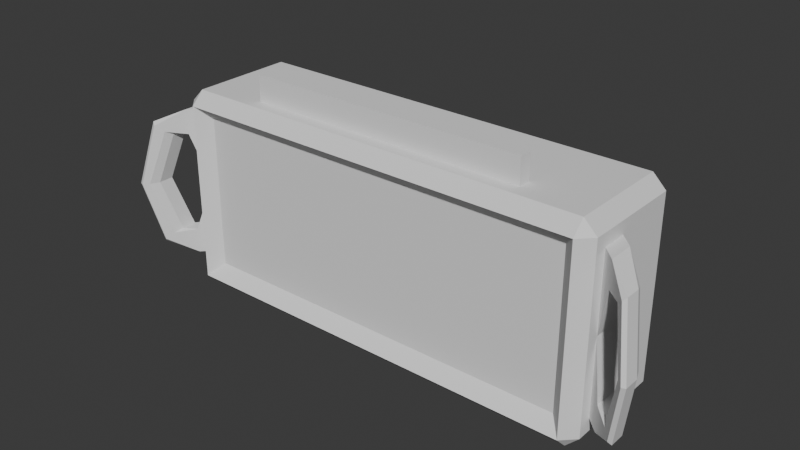 # Source: radio.blend  (saved by Blender 4.3.34; exported with 4.5.12 LTS)
import bpy
from mathutils import Matrix  # noqa: F401  (used for matrix-valued properties, if any)

bpy.ops.wm.read_factory_settings(use_empty=True)
scene = bpy.context.scene
scene.name = 'Scene'

# ---- collections
col_collection = bpy.data.collections.new('Collection'); scene.collection.children.link(col_collection)

# ---- world
world_world = bpy.data.worlds.new('World'); scene.world = world_world
world_world.use_nodes = True; world_world.node_tree.nodes.clear()
_N = world_world.node_tree.nodes; _L = world_world.node_tree.links
n0 = _N.new('ShaderNodeOutputWorld'); n0.name = 'World Output'; n0.location = (300, 300)
n1 = _N.new('ShaderNodeBackground'); n1.name = 'Background'; n1.location = (10, 300)
n1.inputs[0].default_value = (0.05088, 0.05088, 0.05088, 1.0)
_L.new(n1.outputs[0], n0.inputs[0])
n0.is_active_output = True
world_world.color = (0.05088, 0.05088, 0.05088)
world_world.sun_shadow_jitter_overblur = 0.0

# ---- meshes
me_cube_001 = bpy.data.meshes.new('Cube.001')
me_cube_001.from_pydata([(-0.48, -0.12, 0.0), (-0.45, -0.12, 0.06), (-0.51, -0.09, 0.06), (-0.45, -0.12, 0.42), (-0.33, -0.09, 0.48), (-0.51, -0.09, 0.42), (-0.48, 0.12, 0.0), (-0.51, -0.03, 0.06), (-0.48, 0.15, 0.03), (-0.33, -0.06, 0.48), (-0.48, 0.15, 0.45), (-0.51, -0.03, 0.42), (0.48, -0.12, 0.0), (0.51, -0.09, 0.06), (0.45, -0.12, 0.06), (0.33, -0.09, 0.48), (0.45, -0.12, 0.42), (0.51, -0.09, 0.42), (0.48, 0.12, 0.0), (0.48, 0.15, 0.03), (0.51, -0.03, 0.06), (0.33, -0.06, 0.48), (0.51, -0.03, 0.42), (0.48, 0.15, 0.45), (-0.48, -0.15, 0.03), (-0.48, -0.15, 0.45), (0.48, -0.15, 0.45), (0.48, -0.15, 0.03), (-0.51, -0.12, 0.03), (-0.51, 0.12, 0.03), (-0.51, -0.12, 0.45), (-0.51, 0.12, 0.45), (0.51, 0.12, 0.45), (0.51, 0.12, 0.03), (0.51, -0.12, 0.03), (0.51, -0.12, 0.45), (-0.48, -0.15, 0.24), (-0.51, -0.12, 0.24), (-0.48, 0.15, 0.24), (-0.51, 0.12, 0.24), (0.51, 0.12, 0.24), (0.48, 0.15, 0.24), (0.48, -0.15, 0.24), (0.51, -0.12, 0.24), (-0.45, -0.12, 0.24), (0.45, -0.12, 0.24), (-0.51, -0.09, 0.24), (-0.51, -0.03, 0.24), (0.51, -0.03, 0.24), (0.51, -0.09, 0.24), (-0.54, -0.06, 0.42), (-0.54, -0.12, 0.42), (-0.54, -0.06, 0.36), (-0.54, -0.12, 0.36), (-0.54, -0.12, 0.06), (-0.54, -0.06, 0.06), (-0.54, -0.12, 0.12), (-0.54, -0.06, 0.12), (0.54, -0.12, 0.42), (0.54, -0.06, 0.42), (0.54, -0.12, 0.36), (0.54, -0.06, 0.36), (0.54, -0.06, 0.12), (0.54, -0.06, 0.06), (0.54, -0.12, 0.06), (0.54, -0.12, 0.12), (0.5927, -0.1727, 0.3827), (0.6, -0.1678, 0.39), (0.6, -0.1322, 0.39), (0.5927, -0.1127, 0.3827), (0.57, -0.1377, 0.36), (0.5772, -0.1572, 0.3672), (0.5772, -0.0972, 0.3672), (0.57, -0.1023, 0.36), (0.57, -0.1023, 0.12), (0.5772, -0.0972, 0.1128), (0.5927, -0.1127, 0.09735), (0.6, -0.1322, 0.09), (0.6, -0.1678, 0.09), (0.5927, -0.1727, 0.09735), (0.5772, -0.1572, 0.1128), (0.57, -0.1377, 0.12), (-0.5927, -0.1127, 0.3827), (-0.6, -0.1322, 0.39), (-0.6, -0.1678, 0.39), (-0.5927, -0.1727, 0.3827), (-0.57, -0.1023, 0.36), (-0.5772, -0.0972, 0.3672), (-0.5772, -0.1572, 0.3672), (-0.57, -0.1377, 0.36), (-0.5927, -0.1727, 0.09735), (-0.6, -0.1678, 0.09), (-0.6, -0.1322, 0.09), (-0.5927, -0.1127, 0.09735), (-0.57, -0.1377, 0.12), (-0.5772, -0.1572, 0.1128), (-0.5772, -0.0972, 0.1128), (-0.57, -0.1023, 0.12), (-0.609, -0.129, 0.24), (-0.6, -0.1323, 0.24), (-0.63, -0.1622, 0.24), (-0.6212, -0.1412, 0.24), (-0.6, -0.1677, 0.24), (-0.609, -0.189, 0.24), (-0.6212, -0.2012, 0.24), (-0.63, -0.1978, 0.24), (0.609, -0.189, 0.24), (0.6, -0.1677, 0.24), (0.63, -0.1978, 0.24), (0.6212, -0.2012, 0.24), (0.6, -0.1323, 0.24), (0.609, -0.129, 0.24), (0.6212, -0.1412, 0.24), (0.63, -0.1622, 0.24), (-0.48, -0.12, 0.48), (-0.48, 0.12, 0.48), (0.48, 0.12, 0.48), (0.48, -0.12, 0.48), (-0.33, -0.09, 0.54), (-0.33, -0.06, 0.54), (0.33, -0.06, 0.54), (0.33, -0.09, 0.54)], [], [(45, 16, 3, 44), (17, 49, 60, 58), (4, 15, 121, 118), (11, 47, 52, 50), (38, 10, 23, 41), (0, 24, 28), (25, 114, 30), (6, 29, 8), (115, 10, 31), (12, 34, 27), (117, 26, 35), (18, 19, 33), (116, 32, 23), (6, 0, 28, 29), (36, 25, 30, 37), (114, 115, 31, 30), (38, 8, 29, 39), (18, 6, 8, 19), (115, 116, 23, 10), (40, 33, 19, 41), (12, 18, 33, 34), (116, 117, 35, 32), (42, 27, 34, 43), (0, 12, 27, 24), (117, 114, 25, 26), (6, 18, 12, 0), (44, 3, 25, 36), (45, 14, 27, 42), (14, 1, 24, 27), (3, 16, 26, 25), (2, 7, 29, 28), (46, 2, 28, 37), (11, 5, 30, 31), (47, 11, 31, 39), (48, 20, 33, 40), (20, 13, 34, 33), (17, 22, 32, 35), (49, 17, 35, 43), (13, 49, 43, 34), (22, 48, 40, 32), (7, 47, 39, 29), (5, 46, 37, 30), (16, 45, 42, 26), (1, 44, 36, 24), (26, 42, 43, 35), (32, 40, 41, 23), (10, 38, 39, 31), (24, 36, 37, 28), (8, 38, 41, 19), (47, 7, 55, 57), (48, 49, 65, 62), (14, 45, 44, 1), (100, 92, 91, 105), (47, 46, 53, 52), (46, 5, 51, 53), (5, 11, 50, 51), (99, 102, 94, 97), (2, 46, 56, 54), (46, 47, 57, 56), (7, 2, 54, 55), (71, 106, 109, 66), (22, 17, 58, 59), (48, 22, 59, 61), (49, 48, 61, 60), (108, 78, 77, 113), (49, 13, 64, 65), (13, 20, 63, 64), (20, 48, 62, 63), (62, 65, 81, 74), (112, 76, 75, 111), (69, 112, 111, 72), (70, 73, 110, 107), (83, 100, 105, 84), (65, 64, 79, 80), (106, 80, 79, 109), (107, 110, 74, 81), (64, 63, 77, 78), (85, 104, 103, 88), (86, 89, 102, 99), (87, 98, 101, 82), (63, 62, 75, 76), (104, 90, 95, 103), (98, 96, 93, 101), (57, 55, 93, 96), (56, 57, 97, 94), (54, 56, 95, 90), (55, 54, 91, 92), (51, 50, 83, 84), (53, 51, 85, 88), (52, 53, 89, 86), (50, 52, 87, 82), (61, 59, 69, 72), (59, 58, 67, 68), (58, 60, 71, 66), (60, 61, 73, 70), (66, 67, 58), (68, 69, 59), (70, 71, 60), (72, 73, 61), (74, 75, 62), (76, 77, 63), (78, 79, 64), (80, 81, 65), (82, 83, 50), (84, 85, 51), (86, 87, 52), (88, 89, 53), (90, 91, 54), (92, 93, 55), (94, 95, 56), (96, 97, 57), (107, 81, 80, 106), (109, 79, 78, 108), (111, 75, 74, 110), (113, 77, 76, 112), (99, 97, 96, 98), (101, 93, 92, 100), (103, 95, 94, 102), (105, 91, 90, 104), (86, 99, 98, 87), (82, 101, 100, 83), (88, 103, 102, 89), (84, 105, 104, 85), (70, 107, 106, 71), (66, 109, 108, 67), (72, 111, 110, 73), (68, 113, 112, 69), (67, 108, 113, 68), (4, 9, 115, 114), (9, 21, 116, 115), (21, 15, 117, 116), (15, 4, 114, 117), (120, 119, 118, 121), (21, 9, 119, 120), (15, 21, 120, 121), (9, 4, 118, 119)])
_uv = me_cube_001.uv_layers.new(name='UVMap')
_uv.uv.foreach_set('vector', [0.9323, 0.5594, 0.9323, 0.6918, 0.2702, 0.6918, 0.2702, 0.5594, 0.3235, 0.7706, 0.3235, 0.8766, 0.3059, 0.8059, 0.3059, 0.7706, 0.4612, 0.8956, 0.8571, 0.8956, 0.8571, 0.9316, 0.4612, 0.9316, 0.3235, 0.9825, 0.3235, 0.8766, 0.3059, 0.9472, 0.3059, 0.9825, 0.2482, 0.1922, 0.2482, 0.3467, 0.9544, 0.3467, 0.9544, 0.1922, 0.2482, 0.3828, 0.2482, 0.4049, 0.2261, 0.4049, 0.2482, 0.7139, 0.2482, 0.7359, 0.2261, 0.7139, 0.2482, 0.01564, 0.2261, 0.03771, 0.2482, 0.03771, 0.2482, 0.3687, 0.2482, 0.3467, 0.2261, 0.3467, 0.9544, 0.3828, 0.9764, 0.4049, 0.9544, 0.4049, 0.9544, 0.7359, 0.9544, 0.7139, 0.9764, 0.7139, 0.9544, 0.01564, 0.9544, 0.03771, 0.9764, 0.03771, 0.9544, 0.3687, 0.9764, 0.3467, 0.9544, 0.3467, 0.3813, 0.7497, 0.3813, 0.8909, 0.3636, 0.8909, 0.3636, 0.7497, 0.2482, 0.5594, 0.2482, 0.7139, 0.2261, 0.7139, 0.2261, 0.5594, 0.3813, 0.8909, 0.3813, 0.7497, 0.3636, 0.7497, 0.3636, 0.8909, 0.2482, 0.1922, 0.2482, 0.03771, 0.2261, 0.03771, 0.2261, 0.1922, 0.9544, 0.01564, 0.2482, 0.01564, 0.2482, 0.03771, 0.9544, 0.03771, 0.2482, 0.3687, 0.9544, 0.3687, 0.9544, 0.3467, 0.2482, 0.3467, 0.9764, 0.1922, 0.9764, 0.03771, 0.9544, 0.03771, 0.9544, 0.1922, 0.9462, 0.8909, 0.9462, 0.7497, 0.9639, 0.7497, 0.9639, 0.8909, 0.9462, 0.7497, 0.9462, 0.8909, 0.9639, 0.8909, 0.9639, 0.7497, 0.9544, 0.5594, 0.9544, 0.4049, 0.9764, 0.4049, 0.9764, 0.5594, 0.2482, 0.3828, 0.9544, 0.3828, 0.9544, 0.4049, 0.2482, 0.4049, 0.9544, 0.7359, 0.2482, 0.7359, 0.2482, 0.7139, 0.9544, 0.7139, 0.3813, 0.7497, 0.9462, 0.7497, 0.9462, 0.8909, 0.3813, 0.8909, 0.2702, 0.5594, 0.2702, 0.6918, 0.2482, 0.7139, 0.2482, 0.5594, 0.9323, 0.5594, 0.9323, 0.427, 0.9544, 0.4049, 0.9544, 0.5594, 0.9323, 0.427, 0.2702, 0.427, 0.2482, 0.4049, 0.9544, 0.4049, 0.2702, 0.6918, 0.9323, 0.6918, 0.9544, 0.7139, 0.2482, 0.7139, 0.18, 0.6848, 0.1358, 0.6848, 0.0255, 0.6627, 0.202, 0.6627, 0.18, 0.8172, 0.18, 0.6848, 0.202, 0.6627, 0.202, 0.8172, 0.1358, 0.9496, 0.18, 0.9496, 0.202, 0.9717, 0.0255, 0.9717, 0.1358, 0.8172, 0.1358, 0.9496, 0.0255, 0.9717, 0.0255, 0.8172, 0.1358, 0.8172, 0.1358, 0.6848, 0.0255, 0.6627, 0.0255, 0.8172, 0.1358, 0.6848, 0.18, 0.6848, 0.202, 0.6627, 0.0255, 0.6627, 0.18, 0.9496, 0.1358, 0.9496, 0.0255, 0.9717, 0.202, 0.9717, 0.18, 0.8172, 0.18, 0.9496, 0.202, 0.9717, 0.202, 0.8172, 0.18, 0.6848, 0.18, 0.8172, 0.202, 0.8172, 0.202, 0.6627, 0.1358, 0.9496, 0.1358, 0.8172, 0.0255, 0.8172, 0.0255, 0.9717, 0.1358, 0.6848, 0.1358, 0.8172, 0.0255, 0.8172, 0.0255, 0.6627, 0.18, 0.9496, 0.18, 0.8172, 0.202, 0.8172, 0.202, 0.9717, 0.9323, 0.6918, 0.9323, 0.5594, 0.9544, 0.5594, 0.9544, 0.7139, 0.2702, 0.427, 0.2702, 0.5594, 0.2482, 0.5594, 0.2482, 0.4049, 0.9544, 0.7139, 0.9544, 0.5594, 0.9764, 0.5594, 0.9764, 0.7139, 0.9764, 0.3467, 0.9764, 0.1922, 0.9544, 0.1922, 0.9544, 0.3467, 0.2482, 0.3467, 0.2482, 0.1922, 0.2261, 0.1922, 0.2261, 0.3467, 0.2482, 0.4049, 0.2482, 0.5594, 0.2261, 0.5594, 0.2261, 0.4049, 0.2482, 0.03771, 0.2482, 0.1922, 0.9544, 0.1922, 0.9544, 0.03771, 0.3235, 0.8766, 0.3235, 0.7706, 0.3059, 0.7706, 0.3059, 0.8059, 0.3235, 0.8766, 0.3235, 0.8766, 0.3059, 0.9472, 0.3059, 0.9472, 0.9323, 0.427, 0.9323, 0.5594, 0.2702, 0.5594, 0.2702, 0.427, 0.2529, 0.8766, 0.2706, 0.7883, 0.2706, 0.7883, 0.2529, 0.8766, 0.3235, 0.8766, 0.3235, 0.8766, 0.3059, 0.9472, 0.3059, 0.9472, 0.3235, 0.8766, 0.3235, 0.9825, 0.3059, 0.9825, 0.3059, 0.9472, 0.3235, 0.9825, 0.3235, 0.9825, 0.3059, 0.9825, 0.3059, 0.9825, 0.2706, 0.8766, 0.2706, 0.8766, 0.2882, 0.8059, 0.2882, 0.8059, 0.3235, 0.7706, 0.3235, 0.8766, 0.3059, 0.8059, 0.3059, 0.7706, 0.3235, 0.8766, 0.3235, 0.8766, 0.3059, 0.8059, 0.3059, 0.8059, 0.3235, 0.7706, 0.3235, 0.7706, 0.3059, 0.7706, 0.3059, 0.7706, 0.284, 0.8017, 0.2653, 0.8766, 0.2581, 0.8766, 0.2749, 0.7926, 0.3235, 0.7706, 0.3235, 0.7706, 0.3059, 0.7706, 0.3059, 0.7706, 0.3235, 0.8766, 0.3235, 0.7706, 0.3059, 0.7706, 0.3059, 0.8059, 0.3235, 0.8766, 0.3235, 0.8766, 0.3059, 0.8059, 0.3059, 0.8059, 0.2529, 0.8766, 0.2705, 0.9648, 0.2705, 0.9648, 0.2529, 0.8766, 0.3235, 0.8766, 0.3235, 0.9825, 0.3059, 0.9825, 0.3059, 0.9472, 0.3235, 0.9825, 0.3235, 0.9825, 0.3059, 0.9825, 0.3059, 0.9825, 0.3235, 0.9825, 0.3235, 0.8766, 0.3059, 0.9472, 0.3059, 0.9825, 0.3059, 0.9472, 0.3059, 0.9472, 0.2882, 0.9472, 0.2882, 0.9472, 0.2581, 0.8766, 0.2749, 0.9605, 0.284, 0.9514, 0.2653, 0.8766, 0.2749, 0.7926, 0.2581, 0.8766, 0.2653, 0.8766, 0.284, 0.8017, 0.2882, 0.8059, 0.2882, 0.8059, 0.2705, 0.8766, 0.2705, 0.8766, 0.2706, 0.9648, 0.2529, 0.8766, 0.2529, 0.8766, 0.2706, 0.9648, 0.3059, 0.9472, 0.3059, 0.9825, 0.2749, 0.9605, 0.284, 0.9514, 0.2653, 0.8766, 0.284, 0.9514, 0.2749, 0.9605, 0.2581, 0.8766, 0.2705, 0.8766, 0.2705, 0.8766, 0.2882, 0.9472, 0.2882, 0.9472, 0.3059, 0.9825, 0.3059, 0.9825, 0.2705, 0.9648, 0.2705, 0.9648, 0.2749, 0.9605, 0.2581, 0.8766, 0.2653, 0.8766, 0.284, 0.9514, 0.2882, 0.9472, 0.2882, 0.9472, 0.2706, 0.8766, 0.2706, 0.8766, 0.284, 0.9514, 0.2653, 0.8766, 0.2581, 0.8766, 0.2749, 0.9605, 0.3059, 0.9825, 0.3059, 0.9472, 0.284, 0.9514, 0.2749, 0.9605, 0.2581, 0.8766, 0.2749, 0.7926, 0.284, 0.8017, 0.2653, 0.8766, 0.2653, 0.8766, 0.284, 0.8017, 0.2749, 0.7926, 0.2581, 0.8766, 0.3059, 0.8059, 0.3059, 0.7706, 0.2749, 0.7926, 0.284, 0.8017, 0.3059, 0.8059, 0.3059, 0.8059, 0.2882, 0.8059, 0.2882, 0.8059, 0.3059, 0.7706, 0.3059, 0.8059, 0.284, 0.8017, 0.2749, 0.7926, 0.3059, 0.7706, 0.3059, 0.7706, 0.2706, 0.7883, 0.2706, 0.7883, 0.3059, 0.9825, 0.3059, 0.9825, 0.2706, 0.9648, 0.2706, 0.9648, 0.3059, 0.9472, 0.3059, 0.9825, 0.2749, 0.9605, 0.284, 0.9514, 0.3059, 0.9472, 0.3059, 0.9472, 0.2882, 0.9472, 0.2882, 0.9472, 0.3059, 0.9825, 0.3059, 0.9472, 0.284, 0.9514, 0.2749, 0.9605, 0.3059, 0.8059, 0.3059, 0.7706, 0.2749, 0.7926, 0.284, 0.8017, 0.3059, 0.7706, 0.3059, 0.7706, 0.2705, 0.7883, 0.2705, 0.7883, 0.3059, 0.7706, 0.3059, 0.8059, 0.284, 0.8017, 0.2749, 0.7926, 0.3059, 0.8059, 0.3059, 0.8059, 0.2882, 0.8059, 0.2882, 0.8059, 0.2749, 0.7926, 0.2705, 0.7883, 0.3059, 0.7706, 0.2705, 0.7883, 0.2749, 0.7926, 0.3059, 0.7706, 0.2882, 0.8059, 0.284, 0.8017, 0.3059, 0.8059, 0.284, 0.8017, 0.2882, 0.8059, 0.3059, 0.8059, 0.2882, 0.9472, 0.284, 0.9514, 0.3059, 0.9472, 0.2749, 0.9605, 0.2705, 0.9648, 0.3059, 0.9825, 0.2705, 0.9648, 0.2749, 0.9605, 0.3059, 0.9825, 0.284, 0.9514, 0.2882, 0.9472, 0.3059, 0.9472, 0.2749, 0.9605, 0.2706, 0.9648, 0.3059, 0.9825, 0.2706, 0.9648, 0.2749, 0.9605, 0.3059, 0.9825, 0.2882, 0.9472, 0.284, 0.9514, 0.3059, 0.9472, 0.284, 0.9514, 0.2882, 0.9472, 0.3059, 0.9472, 0.2749, 0.7926, 0.2706, 0.7883, 0.3059, 0.7706, 0.2706, 0.7883, 0.2749, 0.7926, 0.3059, 0.7706, 0.2882, 0.8059, 0.284, 0.8017, 0.3059, 0.8059, 0.284, 0.8017, 0.2882, 0.8059, 0.3059, 0.8059, 0.2705, 0.8766, 0.2882, 0.9472, 0.284, 0.9514, 0.2653, 0.8766, 0.2581, 0.8766, 0.2749, 0.9605, 0.2705, 0.9648, 0.2529, 0.8766, 0.2653, 0.8766, 0.284, 0.9514, 0.2882, 0.9472, 0.2705, 0.8766, 0.2529, 0.8766, 0.2705, 0.9648, 0.2749, 0.9605, 0.2581, 0.8766, 0.2706, 0.8766, 0.2882, 0.8059, 0.284, 0.8017, 0.2653, 0.8766, 0.2581, 0.8766, 0.2749, 0.7926, 0.2706, 0.7883, 0.2529, 0.8766, 0.2653, 0.8766, 0.284, 0.8017, 0.2882, 0.8059, 0.2706, 0.8766, 0.2529, 0.8766, 0.2706, 0.7883, 0.2749, 0.7926, 0.2581, 0.8766, 0.2882, 0.9472, 0.2706, 0.8766, 0.2653, 0.8766, 0.284, 0.9514, 0.2749, 0.9605, 0.2581, 0.8766, 0.2529, 0.8766, 0.2706, 0.9648, 0.284, 0.9514, 0.2653, 0.8766, 0.2706, 0.8766, 0.2882, 0.9472, 0.2706, 0.9648, 0.2529, 0.8766, 0.2581, 0.8766, 0.2749, 0.9605, 0.2882, 0.8059, 0.2705, 0.8766, 0.2653, 0.8766, 0.284, 0.8017, 0.2749, 0.7926, 0.2581, 0.8766, 0.2529, 0.8766, 0.2705, 0.7883, 0.284, 0.8017, 0.2653, 0.8766, 0.2705, 0.8766, 0.2882, 0.8059, 0.2705, 0.7883, 0.2529, 0.8766, 0.2581, 0.8766, 0.2749, 0.7926, 0.2705, 0.7883, 0.2529, 0.8766, 0.2529, 0.8766, 0.2705, 0.7883, 0.4696, 0.8733, 0.4696, 0.8556, 0.3813, 0.7497, 0.3813, 0.8909, 0.4696, 0.8556, 0.858, 0.8556, 0.9462, 0.7497, 0.3813, 0.7497, 0.858, 0.8556, 0.858, 0.8733, 0.9462, 0.8909, 0.9462, 0.7497, 0.858, 0.8733, 0.4696, 0.8733, 0.3813, 0.8909, 0.9462, 0.8909, 0.8571, 0.9496, 0.4612, 0.9496, 0.4612, 0.9316, 0.8571, 0.9316, 0.8571, 0.9856, 0.4612, 0.9856, 0.4612, 0.9496, 0.8571, 0.9496, 0.8931, 0.9316, 0.8931, 0.9496, 0.8571, 0.9496, 0.8571, 0.9316, 0.4252, 0.9496, 0.4252, 0.9316, 0.4612, 0.9316, 0.4612, 0.9496])
me_cube_001.materials.append(None)
me_cube_001.update()

# ---- objects
ob_radio = bpy.data.objects.new('radio', me_cube_001)
ob_empty = bpy.data.objects.new('Empty', None)

# ---- transforms, parenting, visibility, modifiers, constraints
ob_radio.location = (0.0, 0.0, 0.0)
ob_empty.location = (0.0, 0.0, 0.9)
ob_empty.rotation_euler = (1.571, -0.0, 0.0)
ob_empty.empty_display_type = 'IMAGE'
ob_empty.empty_display_size = 4.0

# ---- collection membership
col_collection.objects.link(ob_radio)
col_collection.objects.link(ob_empty)

# ---- scene / render settings (as saved in the file)
scene.frame_start = 1; scene.frame_end = 250; scene.frame_set(1)
scene.render.engine = 'BLENDER_EEVEE_NEXT'
bpy.context.view_layer.update()

# ---- added for rendering (the .blend has no active camera and no usable light): camera, sun
cam_auto = bpy.data.cameras.new('AutoCamera')
cam_auto.lens = 50.0
cam_auto.sensor_width = 36.0
cam_auto.clip_end = 1000.0
ob_auto_camera = bpy.data.objects.new('AutoCamera', cam_auto)
scene.collection.objects.link(ob_auto_camera)
ob_auto_camera.location = (1.30929, -1.59674, 1.31743)
ob_auto_camera.rotation_euler = (1.09748, -7.21219e-08, 0.694738)
scene.camera = ob_auto_camera
light_auto_sun = bpy.data.lights.new('AutoSun', 'SUN')
light_auto_sun.energy = 3.0
light_auto_sun.angle = 0.0523599
ob_auto_sun = bpy.data.objects.new('AutoSun', light_auto_sun)
scene.collection.objects.link(ob_auto_sun)
ob_auto_sun.rotation_euler = (0.872665, 0.174533, 0.523599)
bpy.context.view_layer.update()
